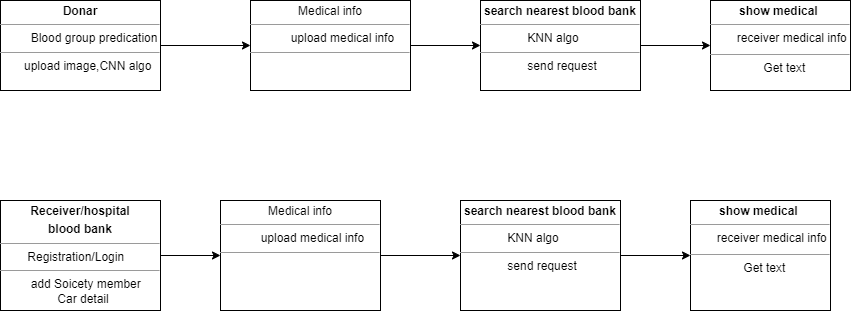

The diagram above was exported from draw.io. Its source (the exported page's mxGraphModel, read from the mxfile embedded in the PNG):
<mxGraphModel dx="1114" dy="610" grid="1" gridSize="10" guides="1" tooltips="1" connect="1" arrows="1" fold="1" page="1" pageScale="1" pageWidth="850" pageHeight="1100" math="0" shadow="0">
  <root>
    <mxCell id="0" />
    <mxCell id="1" parent="0" />
    <mxCell id="fX71Y7R11GtX1THAj8B2-3" value="" style="edgeStyle=orthogonalEdgeStyle;rounded=0;orthogonalLoop=1;jettySize=auto;html=1;" parent="1" source="fpYHjLI7ecXG5EHfOu1g-2" target="fX71Y7R11GtX1THAj8B2-1" edge="1">
      <mxGeometry relative="1" as="geometry" />
    </mxCell>
    <mxCell id="fpYHjLI7ecXG5EHfOu1g-2" value="&lt;p style=&quot;margin:0px;margin-top:4px;text-align:center;&quot;&gt;&lt;b&gt;Donar&lt;/b&gt;&lt;/p&gt;&lt;hr size=&quot;1&quot;&gt;&lt;p style=&quot;margin:0px;margin-left:4px;&quot;&gt;&lt;span style=&quot;&quot;&gt;&lt;span style=&quot;&quot;&gt;&amp;nbsp;&amp;nbsp;&amp;nbsp;&amp;nbsp;&lt;/span&gt;&lt;/span&gt;&lt;span style=&quot;&quot;&gt;&lt;span style=&quot;&quot;&gt;&amp;nbsp; &amp;nbsp; Blood group predication&lt;/span&gt;&lt;/span&gt;&lt;/p&gt;&lt;hr size=&quot;1&quot;&gt;&lt;p style=&quot;margin:0px;margin-left:4px;&quot;&gt;&lt;span style=&quot;&quot;&gt;&lt;span style=&quot;&quot;&gt;&amp;nbsp;&amp;nbsp;&amp;nbsp;&amp;nbsp;&lt;/span&gt;&lt;/span&gt;&amp;nbsp; upload image,CNN algo&lt;br&gt;&lt;/p&gt;" style="verticalAlign=top;align=left;overflow=fill;fontSize=12;fontFamily=Helvetica;html=1;whiteSpace=wrap;" parent="1" vertex="1">
      <mxGeometry x="80" y="350" width="160" height="90" as="geometry" />
    </mxCell>
    <mxCell id="fX71Y7R11GtX1THAj8B2-6" value="" style="edgeStyle=orthogonalEdgeStyle;rounded=0;orthogonalLoop=1;jettySize=auto;html=1;" parent="1" source="fX71Y7R11GtX1THAj8B2-1" target="fX71Y7R11GtX1THAj8B2-4" edge="1">
      <mxGeometry relative="1" as="geometry" />
    </mxCell>
    <mxCell id="fX71Y7R11GtX1THAj8B2-1" value="&lt;p style=&quot;margin:0px;margin-top:4px;text-align:center;&quot;&gt;Medical info&lt;/p&gt;&lt;hr size=&quot;1&quot;&gt;&lt;p style=&quot;margin:0px;margin-left:4px;&quot;&gt;&lt;span style=&quot;&quot;&gt;&lt;span style=&quot;white-space: pre;&quot;&gt;&amp;nbsp;&amp;nbsp;&amp;nbsp;&amp;nbsp;&lt;/span&gt;&lt;/span&gt;&amp;nbsp; &amp;nbsp; &amp;nbsp; &amp;nbsp;upload medical info&lt;/p&gt;&lt;hr size=&quot;1&quot;&gt;&lt;p style=&quot;margin:0px;margin-left:4px;&quot;&gt;&amp;nbsp; &amp;nbsp; &amp;nbsp; &amp;nbsp; &amp;nbsp; &amp;nbsp; &amp;nbsp;&lt;/p&gt;" style="verticalAlign=top;align=left;overflow=fill;fontSize=12;fontFamily=Helvetica;html=1;whiteSpace=wrap;" parent="1" vertex="1">
      <mxGeometry x="330" y="350" width="160" height="90" as="geometry" />
    </mxCell>
    <mxCell id="0U0_Ps5ns6tI9iTz68C--4" value="" style="edgeStyle=orthogonalEdgeStyle;rounded=0;orthogonalLoop=1;jettySize=auto;html=1;" edge="1" parent="1" source="fX71Y7R11GtX1THAj8B2-2" target="0U0_Ps5ns6tI9iTz68C--1">
      <mxGeometry relative="1" as="geometry" />
    </mxCell>
    <mxCell id="fX71Y7R11GtX1THAj8B2-2" value="&lt;p style=&quot;margin:0px;margin-top:4px;text-align:center;&quot;&gt;&lt;b&gt;Receiver/hospital&lt;/b&gt;&lt;/p&gt;&lt;p style=&quot;margin:0px;margin-top:4px;text-align:center;&quot;&gt;&lt;b&gt;blood bank&lt;/b&gt;&lt;/p&gt;&lt;hr size=&quot;1&quot;&gt;&lt;p style=&quot;margin:0px;margin-left:4px;&quot;&gt;&amp;nbsp; &amp;nbsp; &amp;nbsp; &amp;nbsp;Registration/Login&lt;/p&gt;&lt;hr size=&quot;1&quot;&gt;&lt;p style=&quot;margin:0px;margin-left:4px;&quot;&gt;&lt;span style=&quot;white-space: pre;&quot;&gt;&#09;&lt;/span&gt;add Soicety member&lt;/p&gt;&lt;p style=&quot;margin:0px;margin-left:4px;&quot;&gt;&lt;span style=&quot;white-space: pre;&quot;&gt;&#09;&lt;span style=&quot;white-space: pre;&quot;&gt;&#09;&lt;/span&gt;&lt;/span&gt;Car detail&lt;br&gt;&lt;/p&gt;&lt;p style=&quot;margin:0px;margin-left:4px;&quot;&gt;&lt;br&gt;&lt;/p&gt;" style="verticalAlign=top;align=left;overflow=fill;fontSize=12;fontFamily=Helvetica;html=1;whiteSpace=wrap;" parent="1" vertex="1">
      <mxGeometry x="80" y="550" width="160" height="110" as="geometry" />
    </mxCell>
    <mxCell id="aXpBurBTLFM8iVxBpAE8-3" value="" style="edgeStyle=orthogonalEdgeStyle;rounded=0;orthogonalLoop=1;jettySize=auto;html=1;" edge="1" parent="1" source="fX71Y7R11GtX1THAj8B2-4" target="PnKWgOZYJKXwqPiiSjgR-1">
      <mxGeometry relative="1" as="geometry" />
    </mxCell>
    <mxCell id="fX71Y7R11GtX1THAj8B2-4" value="&lt;p style=&quot;margin:0px;margin-top:4px;text-align:center;&quot;&gt;&lt;b&gt;search nearest blood bank&lt;/b&gt;&lt;/p&gt;&lt;hr size=&quot;1&quot;&gt;&lt;p style=&quot;margin:0px;margin-left:4px;&quot;&gt;&amp;nbsp; &amp;nbsp; &amp;nbsp; &amp;nbsp; &amp;nbsp; &amp;nbsp; &amp;nbsp;KNN algo&lt;/p&gt;&lt;hr size=&quot;1&quot;&gt;&lt;p style=&quot;margin:0px;margin-left:4px;&quot;&gt;&amp;nbsp; &amp;nbsp; &amp;nbsp; &amp;nbsp; &amp;nbsp; &amp;nbsp; &amp;nbsp;send request&lt;/p&gt;" style="verticalAlign=top;align=left;overflow=fill;fontSize=12;fontFamily=Helvetica;html=1;whiteSpace=wrap;" parent="1" vertex="1">
      <mxGeometry x="560" y="350" width="160" height="90" as="geometry" />
    </mxCell>
    <mxCell id="PnKWgOZYJKXwqPiiSjgR-1" value="&lt;p style=&quot;margin:0px;margin-top:4px;text-align:center;&quot;&gt;&lt;b&gt;show medical&amp;nbsp;&lt;/b&gt;&lt;/p&gt;&lt;hr size=&quot;1&quot;&gt;&lt;span style=&quot;white-space: pre;&quot;&gt;&#09;&lt;/span&gt;receiver medical info&lt;div style=&quot;height:2px;&quot;&gt;&lt;/div&gt;&lt;hr size=&quot;1&quot;&gt;&lt;div style=&quot;height:2px;&quot;&gt;&lt;span style=&quot;white-space: pre;&quot;&gt;&lt;span style=&quot;white-space: pre;&quot;&gt;&#09;&lt;/span&gt;&lt;span style=&quot;white-space: pre;&quot;&gt;&#09;&lt;/span&gt;Get text&#09;&lt;/span&gt;&lt;/div&gt;" style="verticalAlign=top;align=left;overflow=fill;fontSize=12;fontFamily=Helvetica;html=1;whiteSpace=wrap;" vertex="1" parent="1">
      <mxGeometry x="790" y="350" width="140" height="90" as="geometry" />
    </mxCell>
    <mxCell id="0U0_Ps5ns6tI9iTz68C--5" value="" style="edgeStyle=orthogonalEdgeStyle;rounded=0;orthogonalLoop=1;jettySize=auto;html=1;" edge="1" parent="1" source="0U0_Ps5ns6tI9iTz68C--1" target="0U0_Ps5ns6tI9iTz68C--2">
      <mxGeometry relative="1" as="geometry" />
    </mxCell>
    <mxCell id="0U0_Ps5ns6tI9iTz68C--1" value="&lt;p style=&quot;margin:0px;margin-top:4px;text-align:center;&quot;&gt;Medical info&lt;/p&gt;&lt;hr size=&quot;1&quot;&gt;&lt;p style=&quot;margin:0px;margin-left:4px;&quot;&gt;&lt;span style=&quot;&quot;&gt;&lt;span style=&quot;white-space: pre;&quot;&gt;&amp;nbsp;&amp;nbsp;&amp;nbsp;&amp;nbsp;&lt;/span&gt;&lt;/span&gt;&amp;nbsp; &amp;nbsp; &amp;nbsp; &amp;nbsp;upload medical info&lt;/p&gt;&lt;hr size=&quot;1&quot;&gt;&lt;p style=&quot;margin:0px;margin-left:4px;&quot;&gt;&amp;nbsp; &amp;nbsp; &amp;nbsp; &amp;nbsp; &amp;nbsp; &amp;nbsp; &amp;nbsp;&lt;/p&gt;" style="verticalAlign=top;align=left;overflow=fill;fontSize=12;fontFamily=Helvetica;html=1;whiteSpace=wrap;" vertex="1" parent="1">
      <mxGeometry x="300" y="550" width="160" height="110" as="geometry" />
    </mxCell>
    <mxCell id="0U0_Ps5ns6tI9iTz68C--6" value="" style="edgeStyle=orthogonalEdgeStyle;rounded=0;orthogonalLoop=1;jettySize=auto;html=1;" edge="1" parent="1" source="0U0_Ps5ns6tI9iTz68C--2" target="0U0_Ps5ns6tI9iTz68C--3">
      <mxGeometry relative="1" as="geometry" />
    </mxCell>
    <mxCell id="0U0_Ps5ns6tI9iTz68C--2" value="&lt;p style=&quot;margin:0px;margin-top:4px;text-align:center;&quot;&gt;&lt;b&gt;search nearest blood bank&lt;/b&gt;&lt;/p&gt;&lt;hr size=&quot;1&quot;&gt;&lt;p style=&quot;margin:0px;margin-left:4px;&quot;&gt;&amp;nbsp; &amp;nbsp; &amp;nbsp; &amp;nbsp; &amp;nbsp; &amp;nbsp; &amp;nbsp;KNN algo&lt;/p&gt;&lt;hr size=&quot;1&quot;&gt;&lt;p style=&quot;margin:0px;margin-left:4px;&quot;&gt;&amp;nbsp; &amp;nbsp; &amp;nbsp; &amp;nbsp; &amp;nbsp; &amp;nbsp; &amp;nbsp;send request&lt;/p&gt;" style="verticalAlign=top;align=left;overflow=fill;fontSize=12;fontFamily=Helvetica;html=1;whiteSpace=wrap;" vertex="1" parent="1">
      <mxGeometry x="540" y="550" width="160" height="110" as="geometry" />
    </mxCell>
    <mxCell id="0U0_Ps5ns6tI9iTz68C--3" value="&lt;p style=&quot;margin:0px;margin-top:4px;text-align:center;&quot;&gt;&lt;b&gt;show medical&amp;nbsp;&lt;/b&gt;&lt;/p&gt;&lt;hr size=&quot;1&quot;&gt;&lt;span style=&quot;white-space: pre;&quot;&gt;&#09;&lt;/span&gt;receiver medical info&lt;div style=&quot;height:2px;&quot;&gt;&lt;/div&gt;&lt;hr size=&quot;1&quot;&gt;&lt;div style=&quot;height:2px;&quot;&gt;&lt;span style=&quot;white-space: pre;&quot;&gt;&lt;span style=&quot;white-space: pre;&quot;&gt;&#09;&lt;/span&gt;&lt;span style=&quot;white-space: pre;&quot;&gt;&#09;&lt;/span&gt;Get text&#09;&lt;/span&gt;&lt;/div&gt;" style="verticalAlign=top;align=left;overflow=fill;fontSize=12;fontFamily=Helvetica;html=1;whiteSpace=wrap;" vertex="1" parent="1">
      <mxGeometry x="770" y="550" width="140" height="110" as="geometry" />
    </mxCell>
  </root>
</mxGraphModel>